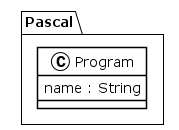

The diagram above was rendered by PlantUML. Its source (embedded in the PNG):
@startuml
!theme plain
package Pascal {
class Program {
	 name : String
}
}
@enduml